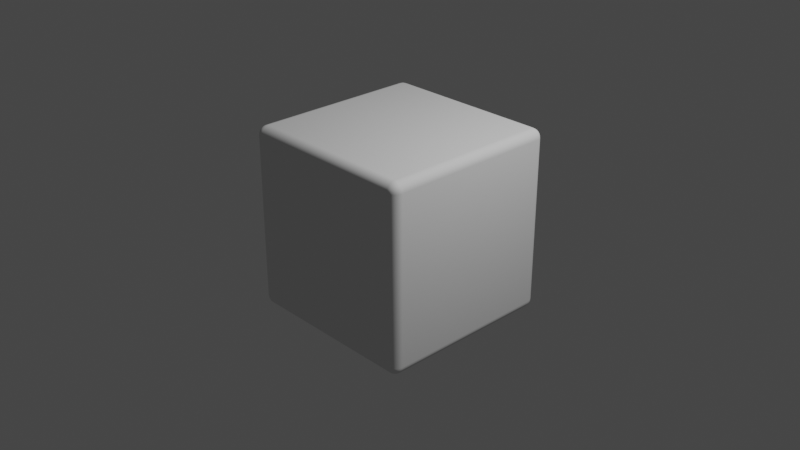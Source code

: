 # Source: RoundedCube.blend  (saved by Blender 3.6.11; exported with 4.5.12 LTS)
import bpy
from mathutils import Matrix  # noqa: F401  (used for matrix-valued properties, if any)

bpy.ops.wm.read_factory_settings(use_empty=True)
scene = bpy.context.scene
scene.name = 'Scene'

# ---- collections
col_collection = bpy.data.collections.new('Collection'); scene.collection.children.link(col_collection)

# ---- world
world_world = bpy.data.worlds.new('World'); scene.world = world_world
world_world.use_nodes = True; world_world.node_tree.nodes.clear()
_N = world_world.node_tree.nodes; _L = world_world.node_tree.links
n0 = _N.new('ShaderNodeOutputWorld'); n0.name = 'World Output'; n0.location = (300, 300)
n1 = _N.new('ShaderNodeBackground'); n1.name = 'Background'; n1.location = (10, 300)
n1.inputs[0].default_value = (0.05088, 0.05088, 0.05088, 1.0)
_L.new(n1.outputs[0], n0.inputs[0])
n0.is_active_output = True
world_world.color = (0.05088, 0.05088, 0.05088)
world_world.use_sun_shadow = False
world_world.sun_shadow_jitter_overblur = 0.0

# ---- cameras
cam_camera = bpy.data.cameras.new('Camera')
cam_camera.clip_end = 100.0
cam_camera.ortho_scale = 7.314

# ---- lights
light_light = bpy.data.lights.new('Light', 'POINT')
light_light.transmission_factor = 0.0
light_light.energy = 1000.0
light_light.shadow_soft_size = 0.1
light_light.shadow_maximum_resolution = 0.006
light_light.use_absolute_resolution = True

# ---- meshes
me_cube = bpy.data.meshes.new('Cube')
me_cube.from_pydata([(-1.0, -1.0, -1.0), (-1.0, -1.0, 1.0), (-1.0, 1.0, -1.0), (-1.0, 1.0, 1.0), (1.0, -1.0, -1.0), (1.0, -1.0, 1.0), (1.0, 1.0, -1.0), (1.0, 1.0, 1.0)], [], [(0, 1, 3, 2), (2, 3, 7, 6), (6, 7, 5, 4), (4, 5, 1, 0), (2, 6, 4, 0), (7, 3, 1, 5)])
me_cube.polygons.foreach_set('use_smooth', [True] * 6)
_uv = me_cube.uv_layers.new(name='UVMap')
_uv.uv.foreach_set('vector', [0.375, 0.0, 0.625, 0.0, 0.625, 0.25, 0.375, 0.25, 0.375, 0.25, 0.625, 0.25, 0.625, 0.5, 0.375, 0.5, 0.375, 0.5, 0.625, 0.5, 0.625, 0.75, 0.375, 0.75, 0.375, 0.75, 0.625, 0.75, 0.625, 1.0, 0.375, 1.0, 0.125, 0.5, 0.375, 0.5, 0.375, 0.75, 0.125, 0.75, 0.625, 0.5, 0.875, 0.5, 0.875, 0.75, 0.625, 0.75])
me_cube.update()

# ---- objects
ob_light = bpy.data.objects.new('Light', light_light)
ob_camera = bpy.data.objects.new('Camera', cam_camera)
ob_cube = bpy.data.objects.new('Cube', me_cube)

# ---- transforms, parenting, visibility, modifiers, constraints
ob_light.location = (4.076, 1.005, 5.904)
ob_light.rotation_euler = (0.6503, 0.05522, 1.866)
ob_light.lock_rotations_4d = False
ob_light.empty_display_type = 'ARROWS'
ob_light.color = (0.0, 0.0, 0.0, 0.0)
ob_light.lineart.crease_threshold = 0.0
ob_camera.location = (7.359, -6.926, 4.958)
ob_camera.rotation_euler = (1.109, 0.0, 0.8149)
ob_camera.lock_rotations_4d = False
ob_camera.empty_display_type = 'ARROWS'
ob_camera.color = (0.0, 0.0, 0.0, 0.0)
ob_camera.display_type = 'WIRE'
ob_camera.lineart.crease_threshold = 0.0
ob_cube.location = (0.0, 0.0, 0.0)
_m = ob_cube.modifiers.new('Bevel', 'BEVEL')
_m.segments = 7

# ---- collection membership
col_collection.objects.link(ob_light)
col_collection.objects.link(ob_camera)
col_collection.objects.link(ob_cube)

# ---- scene / render settings (as saved in the file)
scene.camera = ob_camera
scene.frame_start = 1; scene.frame_end = 250; scene.frame_set(1)
scene.render.engine = 'BLENDER_EEVEE_NEXT'
scene.cycles.use_denoising = False
scene.cycles.samples = 128
scene.cycles.sampling_pattern = 'TABULATED_SOBOL'
scene.cycles.use_adaptive_sampling = False
scene.cycles.use_light_tree = False
scene.view_settings.view_transform = 'Filmic'
bpy.context.view_layer.update()
